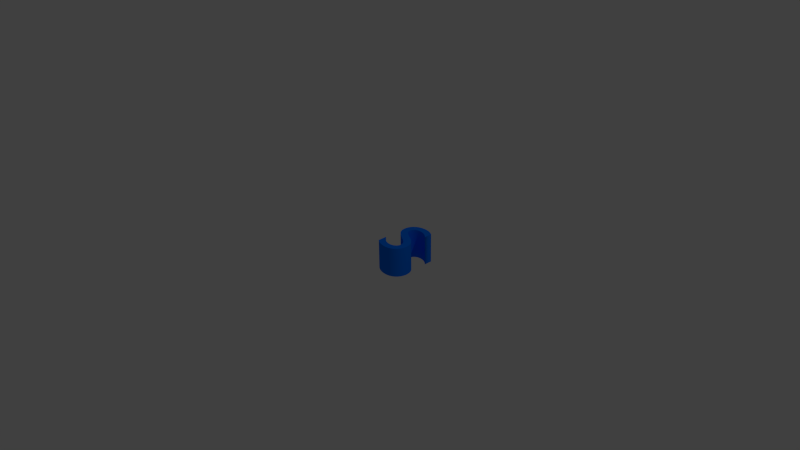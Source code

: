 # Source: S.blend  (saved by Blender 2.76.0; exported with 4.5.12 LTS)
import bpy
from mathutils import Matrix  # noqa: F401  (used for matrix-valued properties, if any)

bpy.ops.wm.read_factory_settings(use_empty=True)
scene = bpy.context.scene
scene.name = 'Scene'

# ---- collections
col_collection_1 = bpy.data.collections.new('Collection 1'); scene.collection.children.link(col_collection_1)

# ---- materials (node trees are filled in below, after node groups)
mat_x = bpy.data.materials.new('マテリアル')
mat_x.alpha_threshold = 0.0
mat_x.use_transparent_shadow = False
mat_x.diffuse_color = (0.0003862, 0.181, 1.0, 1.0)
mat_x.roughness = 0.5

# ---- material node trees

# ---- world
world_world = bpy.data.worlds.new('World'); scene.world = world_world
world_world.color = (0.05088, 0.05088, 0.05088)
world_world.use_sun_shadow = False
world_world.sun_shadow_jitter_overblur = 0.0
world_world.cycles.sampling_method = 'MANUAL'
world_world.cycles.sample_map_resolution = 256

# ---- cameras
cam_camera = bpy.data.cameras.new('Camera')
cam_camera.clip_end = 100.0
cam_camera.lens = 35.0
cam_camera.sensor_width = 32.0
cam_camera.sensor_height = 18.0
cam_camera.ortho_scale = 7.314
cam_camera.dof.focus_distance = 0.0
cam_camera.dof.aperture_fstop = 128.0

# ---- lights
light_lamp = bpy.data.lights.new('Lamp', 'POINT')
light_lamp.transmission_factor = 0.0
light_lamp.cutoff_distance = 30.0
light_lamp.energy = 100.0
light_lamp.shadow_buffer_clip_start = 1.001
light_lamp.shadow_soft_size = 0.1
light_lamp.shadow_maximum_resolution = 0.006
light_lamp.use_absolute_resolution = True
light_lamp.cycles.use_multiple_importance_sampling = False

# ---- curves / text
txt_x = bpy.data.curves.new('テキスト', 'FONT')
txt_x.dimensions = '2D'
txt_x.body = 'S'
txt_x.materials.append(mat_x)
txt_x.use_path_clamp = True
txt_x.bevel_resolution = 0
txt_x.extrude = 0.2

# ---- objects
ob_x = bpy.data.objects.new('テキスト', txt_x)
ob_lamp = bpy.data.objects.new('Lamp', light_lamp)
ob_camera = bpy.data.objects.new('Camera', cam_camera)

# ---- transforms, parenting, visibility, modifiers, constraints
ob_x.location = (0.0, 0.0, 0.0)
ob_x.lineart.crease_threshold = 0.0
ob_lamp.location = (4.076, 1.005, 5.904)
ob_lamp.rotation_euler = (0.6503, 0.05522, 1.866)
ob_lamp.lock_rotations_4d = False
ob_lamp.empty_display_type = 'ARROWS'
ob_lamp.color = (0.0, 0.0, 0.0, 0.0)
ob_lamp.lineart.crease_threshold = 0.0
ob_camera.location = (7.481, -6.508, 5.344)
ob_camera.rotation_euler = (1.109, 0.01082, 0.8149)
ob_camera.lock_rotations_4d = False
ob_camera.empty_display_type = 'ARROWS'
ob_camera.color = (0.0, 0.0, 0.0, 0.0)
ob_camera.display_type = 'WIRE'
ob_camera.lineart.crease_threshold = 0.0

# ---- collection membership
col_collection_1.objects.link(ob_x)
col_collection_1.objects.link(ob_lamp)
col_collection_1.objects.link(ob_camera)

# ---- scene / render settings (as saved in the file)
scene.camera = ob_camera
scene.frame_start = 1; scene.frame_end = 250; scene.frame_set(1)
scene.render.engine = 'BLENDER_EEVEE_NEXT'
scene.render.resolution_percentage = 50
scene.render.dither_intensity = 0.0
scene.cycles.use_denoising = False
scene.cycles.samples = 10
scene.cycles.sampling_pattern = 'TABULATED_SOBOL'
scene.cycles.light_sampling_threshold = 0.0
scene.cycles.use_adaptive_sampling = False
scene.cycles.use_light_tree = False
scene.cycles.blur_glossy = 0.0
scene.cycles.pixel_filter_type = 'GAUSSIAN'
scene.cycles.sample_clamp_indirect = 0.0
scene.view_settings.view_transform = 'Standard'
bpy.context.view_layer.update()
